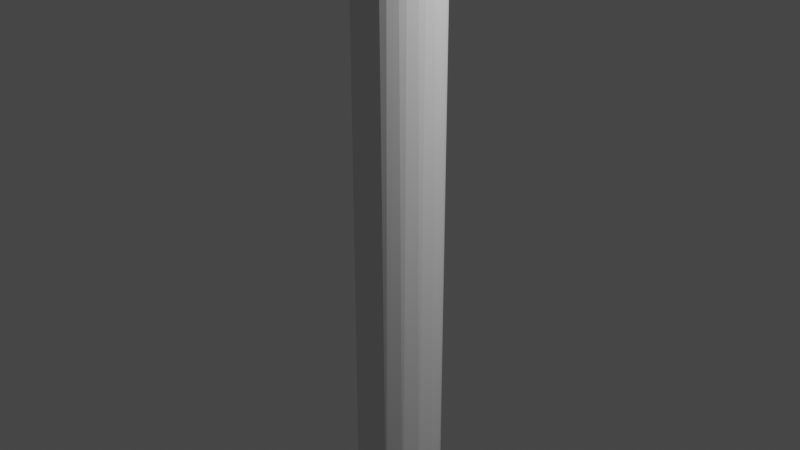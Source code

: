# Source: spoke_corner_flat_small_lowpoly.blend  (saved by Blender 2.80.75; exported with 4.5.12 LTS)
import bpy
from mathutils import Matrix  # noqa: F401  (used for matrix-valued properties, if any)

bpy.ops.wm.read_factory_settings(use_empty=True)
scene = bpy.context.scene
scene.name = 'Scene'

# ---- collections
col_collection = bpy.data.collections.new('Collection'); scene.collection.children.link(col_collection)

# ---- world
world_world = bpy.data.worlds.new('World'); scene.world = world_world
world_world.use_nodes = True; world_world.node_tree.nodes.clear()
_N = world_world.node_tree.nodes; _L = world_world.node_tree.links
n0 = _N.new('ShaderNodeOutputWorld'); n0.name = 'World Output'; n0.location = (300, 300)
n1 = _N.new('ShaderNodeBackground'); n1.name = 'Background'; n1.location = (10, 300)
n1.inputs[0].default_value = (0.05088, 0.05088, 0.05088, 1.0)
_L.new(n1.outputs[0], n0.inputs[0])
n0.is_active_output = True
world_world.color = (0.05088, 0.05088, 0.05088)
world_world.use_sun_shadow = False
world_world.sun_shadow_jitter_overblur = 0.0

# ---- cameras
cam_camera = bpy.data.cameras.new('Camera')
cam_camera.clip_end = 100.0
cam_camera.ortho_scale = 7.314

# ---- lights
light_light = bpy.data.lights.new('Light', 'POINT')
light_light.transmission_factor = 0.0
light_light.energy = 1000.0
light_light.shadow_soft_size = 0.1
light_light.shadow_maximum_resolution = 0.006
light_light.use_absolute_resolution = True

# ---- meshes
me_sphere = bpy.data.meshes.new('Sphere')
me_sphere.from_pydata([(9.617e-07, 0.4831, -4.005), (0.1794, 0.4332, 5.123), (0.1327, 0.4667, -4.005), (0.3012, 0.3804, -4.005), (0.4239, 0.2362, -4.005), (0.4599, 0.09148, 5.123), (0.482, 0.05602, -4.005), (0.4667, -0.1327, -4.005), (0.3804, -0.3012, -4.005), (0.2362, -0.4239, -4.005), (0.09426, -0.4739, -4.005), (-0.03909, -0.4837, -4.005), (-0.2212, -0.4319, -4.005), (-0.3696, -0.3144, -4.005), (-0.4332, -0.1794, 5.123), (-0.4618, -0.149, -4.005), (-0.4837, 0.03908, -4.005), (-0.4464, 0.1849, -4.005), (-0.3448, 0.3448, -4.005), (-0.149, 0.4618, -4.005), (8.414e-07, 0.4689, 5.123), (0.2605, -0.3899, 5.123), (-0.3316, -0.3316, 5.123), (0.4689, 1.636e-07, 5.123), (0.3899, -0.2605, 5.123), (-0.2605, 0.3899, 5.123), (-0.09148, -0.4599, 5.123), (0.09148, -0.4599, 5.123), (0.1794, -0.4332, 5.123), (-0.4599, 0.09148, 5.123), (0.3899, 0.2605, 5.123), (0.09148, 0.4599, 5.123), (0.3316, 0.3316, 5.123), (0.4332, 0.1794, 5.123), (0.4332, -0.1794, 5.123), (0.3316, -0.3316, 5.123), (-0.3899, 0.2605, 5.123), (-0.3899, -0.2605, 5.123), (-0.3316, 0.3316, 5.123), (-0.1794, -0.4332, 5.123), (-0.2605, -0.3899, 5.123), (-0.1794, 0.4332, 5.123), (-0.4332, 0.1794, 5.123), (0.2605, 0.3899, 5.123), (0.4599, -0.09148, 5.123), (-0.4599, -0.09148, 5.123), (-0.4689, 1.51e-07, 5.123), (-8.401e-08, -0.4689, 5.123), (-0.09148, 0.4599, 5.123), (0.1515, 0.4587, 5.346), (0.2717, 0.3891, 5.194), (0.3387, 0.3316, 5.172), (0.4439, 0.1731, 5.149), (0.4686, 0.07638, 5.131), (0.4686, -0.07519, 5.13), (0.444, -0.1727, 5.149), (0.3944, -0.2599, 5.151), (0.3443, -0.3296, 5.183), (0.2673, -0.3901, 5.18), (0.1928, -0.4329, 5.217), (0.1141, -0.4597, 5.26), (-0.1211, -0.4536, 5.227), (-0.2366, -0.3892, 5.321), (-0.309, -0.3327, 5.319), (-0.3986, -0.2262, 5.281), (-0.4553, -0.04625, 5.286), (-0.4342, 0.1413, 5.287), (-0.3408, 0.3031, 5.316), (-0.1998, 0.4204, 5.271), (-0.05798, 0.46, 5.328), (0.2004, 0.4324, 5.241), (0.1181, -0.4691, 5.485), (-0.0923, -0.433, 5.461), (-0.3624, -0.2193, 5.431), (-0.4108, -0.04133, 5.448), (-0.4039, 0.09148, 5.441), (-0.361, 0.2262, 5.421), (-0.1918, 0.3908, 5.436), (0.3958, 0.2601, 5.156), (0.3202, -0.3875, 5.269), (0.1028, -0.4607, 5.562), (-0.1766, -0.3711, 5.526), (-0.2918, -0.2222, 5.574), (-0.3355, -0.09148, 5.588), (-0.341, 0.04133, 5.596), (-0.3008, 0.2193, 5.563), (-0.1826, 0.3354, 5.588), (-0.05977, 0.4329, 5.504), (0.3626, 0.3862, 5.304), (0.3926, 0.3298, 5.239), (0.2559, -0.4599, 5.443), (-0.1001, -0.3332, 5.688), (-0.189, -0.2605, 5.675), (-0.2394, -0.132, 5.712), (-0.2465, 0.04963, 5.73), (-0.2093, 0.2262, 5.687), (-0.04948, 0.392, 5.635), (0.1539, 0.4602, 5.598), (0.08477, 0.4691, 5.436), (0.3176, 0.4329, 5.373), (0.4335, 0.2592, 5.195), (0.4236, -0.2591, 5.189), (0.4006, -0.3307, 5.243), (0.04544, -0.4201, 5.661), (-0.09743, -0.2193, 5.805), (-0.1305, -0.04133, 5.845), (-0.1293, 0.1368, 5.822), (0.1264, 0.4233, 5.71), (0.3195, -0.4319, 5.379), (0.1497, -0.3905, 5.781), (0.05822, -0.3024, 5.844), (0.005169, -0.1402, 5.917), (0.007869, 0.0462, 5.94), (0.01806, 0.2222, 5.884), (-0.01961, 0.3064, 5.793), (0.4689, 0.4599, 5.513), (0.4138, -0.3901, 5.326), (0.1752, -0.2605, 5.93), (0.1496, -0.132, 5.987), (0.1567, 0.0462, 6.008), (0.157, 0.2222, 5.951), (0.2682, 0.3354, 5.898), (0.2809, 0.3934, 5.825), (0.4689, 0.4328, 5.415), (0.4688, 0.3525, 5.282), (0.4688, -0.2335, 5.184), (0.4689, -0.3294, 5.26), (0.4689, -0.4597, 5.691), (0.3104, -0.4209, 5.786), (0.2586, -0.3332, 5.897), (0.3202, -0.2262, 5.992), (0.3076, -0.09148, 6.038), (0.3149, 0.0462, 6.048), (0.3054, 0.2222, 5.992), (0.4688, 0.4341, 5.777), (0.4689, 0.469, 5.641), (0.4689, -0.4155, 5.816), (0.469, -0.2963, 5.957), (0.4689, 0.09148, 6.052), (0.4689, 0.2215, 6.009), (0.469, 0.3617, 5.893), (0.4689, 0.2259, 5.179), (0.4689, -0.418, 5.375), (0.4689, -0.4652, 5.53), (0.4689, -0.1794, 6.026), (0.469, -0.04566, 6.06)], [], [(67, 38, 36), (68, 41, 25), (26, 61, 39), (5, 53, 23), (64, 14, 37), (23, 54, 44), (65, 46, 45), (66, 42, 29), (66, 76, 67), (62, 81, 63), (74, 84, 75), (79, 59, 58), (86, 77, 67), (72, 81, 62), (82, 93, 83), (101, 57, 56), (79, 108, 59), (95, 86, 85), (96, 87, 77), (94, 106, 95), (102, 79, 57), (114, 86, 95), (49, 99, 70), (99, 88, 70), (107, 97, 87), (80, 103, 72), (89, 100, 78), (72, 103, 81), (100, 52, 78), (103, 91, 81), (92, 104, 93), (105, 94, 93), (114, 107, 96), (110, 104, 91), (104, 111, 105), (105, 112, 106), (113, 114, 106), (80, 128, 103), (102, 116, 79), (116, 108, 79), (115, 99, 49), (117, 130, 118), (126, 116, 102), (135, 115, 98), (133, 121, 120), (115, 123, 99), (123, 88, 99), (143, 71, 90), (122, 134, 107), (127, 128, 80), (97, 135, 98), (128, 129, 109), (145, 132, 131), (142, 108, 116), (142, 143, 108), (121, 140, 122), (127, 136, 128), (124, 141, 100), (141, 52, 100), (137, 130, 129), (3, 2, 1, 43), (31, 1, 2), (4, 3, 32, 30), (43, 32, 3), (6, 4, 33, 5), (30, 33, 4), (7, 6, 23, 44), (5, 23, 6), (8, 7, 34, 24), (44, 34, 7), (9, 8, 35, 21), (24, 35, 8), (10, 9, 28, 27), (21, 28, 9), (11, 10, 27, 47), (12, 11, 26, 39), (47, 26, 11), (13, 12, 40, 22), (39, 40, 12), (15, 13, 37, 14), (22, 37, 13), (16, 15, 45, 46), (14, 45, 15), (17, 16, 29, 42), (46, 29, 16), (36, 18, 17, 42), (19, 18, 25, 41), (36, 38, 18), (38, 25, 18), (41, 48, 19), (126, 125, 54, 23, 53, 141, 124, 123, 115, 135, 134, 140, 139, 138, 145, 144, 137, 136, 127, 143, 142), (0, 19, 48, 20), (67, 36, 42, 66), (59, 28, 21, 58), (49, 31, 20, 98), (27, 28, 59, 60), (2, 0, 20, 31), (70, 1, 31, 49), (68, 25, 38, 67), (47, 27, 60, 71), (43, 1, 70, 50), (61, 26, 47, 71), (32, 43, 50, 51), (48, 41, 68, 69), (30, 32, 51, 78), (98, 20, 48, 69), (40, 39, 61, 62), (33, 30, 78, 52), (63, 22, 40, 62), (5, 33, 52, 53), (37, 22, 63, 64), (65, 45, 14, 64), (34, 44, 54, 55), (24, 34, 55, 56), (29, 46, 65, 66), (35, 24, 56, 57), (21, 35, 57, 58), (65, 64, 73, 74), (61, 72, 62), (63, 73, 64), (75, 66, 65, 74), (73, 63, 81, 82), (75, 76, 66), (67, 77, 68), (83, 74, 73, 82), (85, 76, 75, 84), (83, 84, 74), (67, 76, 85, 86), (57, 79, 58), (84, 83, 93, 94), (77, 87, 68), (71, 80, 61), (68, 87, 69), (61, 80, 72), (85, 84, 94, 95), (55, 101, 56), (60, 59, 108, 90), (51, 50, 88, 89), (86, 96, 77), (60, 90, 71), (70, 88, 50), (82, 81, 91, 92), (87, 97, 69), (51, 89, 78), (69, 97, 98), (91, 103, 109, 110), (92, 93, 82), (101, 102, 57), (106, 114, 95), (86, 114, 96), (96, 107, 87), (91, 104, 92), (104, 105, 93), (94, 105, 106), (111, 110, 117, 118), (104, 110, 111), (111, 112, 105), (106, 112, 113), (103, 128, 109), (109, 129, 110), (129, 117, 110), (112, 111, 118, 119), (120, 113, 112, 119), (114, 113, 120, 121), (98, 115, 49), (107, 114, 121, 122), (119, 118, 131, 132), (129, 130, 117), (118, 130, 131), (55, 125, 101), (102, 101, 125, 126), (133, 120, 119, 132), (97, 107, 134, 135), (108, 143, 90), (71, 127, 80), (88, 124, 89), (139, 133, 132, 138), (89, 124, 100), (54, 125, 55), (132, 145, 138), (121, 133, 139, 140), (126, 142, 116), (129, 128, 136, 137), (123, 124, 88), (122, 140, 134), (71, 143, 127), (131, 130, 144, 145), (52, 141, 53), (130, 137, 144)])
_uv = me_sphere.uv_layers.new(name='UVMap')
_uv.uv.foreach_set('vector', [0.888, 0.5625, 0.875, 0.5625, 0.9062, 0.5625, 0.8268, 0.5625, 0.8125, 0.5625, 0.8438, 0.5625, 0.2187, 0.5625, 0.2005, 0.5625, 0.1875, 0.5625, 0.5312, 0.5625, 0.5312, 0.5625, 0.5, 0.5625, 0.07981, 0.5625, 0.0625, 0.5625, 0.09375, 0.5625, 0.5, 0.5625, 0.4687, 0.5625, 0.4687, 0.5625, 0.01563, 0.5625, 0.0, 0.5625, 0.03125, 0.5625, 0.9515, 0.5625, 0.9375, 0.5625, 0.9688, 0.5625, 0.9515, 0.5625, 0.9202, 0.5625, 0.888, 0.5625, 0.1562, 0.5625, 0.142, 0.5625, 0.125, 0.5625, 1.0, 0.5625, 0.986, 0.5625, 0.9688, 0.5625, 0.3437, 0.5625, 0.3125, 0.5625, 0.3437, 0.5625, 0.875, 0.5625, 0.8438, 0.5625, 0.888, 0.5625, 0.1875, 0.5625, 0.142, 0.5625, 0.1562, 0.5625, 0.07818, 0.5625, 0.04525, 0.5625, 0.03125, 0.5625, 0.4062, 0.5625, 0.375, 0.5625, 0.4062, 0.5625, 0.3437, 0.5625, 0.3125, 0.5625, 0.3125, 0.5625, 0.9202, 0.5625, 0.875, 0.5625, 0.923, 0.5625, 0.8438, 0.5625, 0.8125, 0.5625, 0.8438, 0.5625, 0.9832, 0.5625, 0.9531, 0.5625, 0.9202, 0.5625, 0.375, 0.5625, 0.3437, 0.5625, 0.375, 0.5625, 0.8858, 0.5625, 0.875, 0.5625, 0.9202, 0.5625, 0.7188, 0.5625, 0.6875, 0.5625, 0.6875, 0.5625, 0.6875, 0.5625, 0.6562, 0.5625, 0.6875, 0.5625, 0.8233, 0.5625, 0.7812, 0.5625, 0.8125, 0.5625, 0.2187, 0.5625, 0.1722, 0.5625, 0.1875, 0.5625, 0.625, 0.5625, 0.5937, 0.5625, 0.5937, 0.5625, 0.1875, 0.5625, 0.1722, 0.5625, 0.142, 0.5625, 0.5937, 0.5625, 0.5625, 0.5625, 0.5937, 0.5625, 0.1722, 0.5625, 0.125, 0.5625, 0.142, 0.5625, 0.09375, 0.5625, 0.07699, 0.5625, 0.04525, 0.5625, 0.01399, 0.5625, 0.0, 0.5625, 0.04525, 0.5625, 0.8858, 0.5625, 0.8233, 0.5625, 0.8438, 0.5625, 0.1111, 0.5625, 0.07699, 0.5625, 0.125, 0.5625, 0.07699, 0.5625, 0.04806, 0.5625, 0.01399, 0.5625, 1.0, 0.5625, 0.9844, 0.5625, 0.9531, 0.5625, 0.9218, 0.5625, 0.8858, 0.5625, 0.9531, 0.5625, 0.2187, 0.5625, 0.177, 0.5625, 0.1722, 0.5625, 0.375, 0.5625, 0.3437, 0.5625, 0.3437, 0.5625, 0.3437, 0.5625, 0.3125, 0.5625, 0.3437, 0.5625, 0.7188, 0.5625, 0.6875, 0.5625, 0.7188, 0.5625, 0.09375, 0.5625, 0.07981, 0.5625, 0.04525, 0.5625, 0.375, 0.5625, 0.3437, 0.5625, 0.375, 0.5625, 0.7647, 0.5625, 0.7188, 0.5625, 0.75, 0.5625, 0.9218, 0.5625, 0.875, 0.5625, 0.9218, 0.5625, 0.7188, 0.5625, 0.6875, 0.5625, 0.6875, 0.5625, 0.6875, 0.5625, 0.6562, 0.5625, 0.6875, 0.5625, 0.2718, 0.5625, 0.25, 0.5625, 0.2812, 0.5625, 0.8438, 0.5625, 0.8125, 0.5625, 0.8233, 0.5625, 0.2187, 0.5625, 0.177, 0.5625, 0.2187, 0.5625, 0.7812, 0.5625, 0.7647, 0.5625, 0.75, 0.5625, 0.177, 0.5625, 0.125, 0.5625, 0.1562, 0.5625, 0.01548, 0.5625, 0.0, 0.5625, 0.03125, 0.5625, 0.3263, 0.5625, 0.3125, 0.5625, 0.3437, 0.5625, 0.3263, 0.5625, 0.2718, 0.5625, 0.3125, 0.5625, 0.875, 0.5625, 0.8603, 0.5625, 0.8438, 0.5625, 0.2187, 0.5625, 0.1715, 0.5625, 0.177, 0.5625, 0.6352, 0.5625, 0.5796, 0.5625, 0.5937, 0.5625, 0.5796, 0.5625, 0.5625, 0.5625, 0.5937, 0.5625, 0.1085, 0.5625, 0.07981, 0.5625, 0.125, 0.5625, 0.6434, 0.5, 0.7059, 0.5, 0.6875, 0.5625, 0.6562, 0.5625, 0.7188, 0.5625, 0.6875, 0.5625, 0.7059, 0.5, 0.5809, 0.5, 0.6434, 0.5, 0.625, 0.5625, 0.5937, 0.5625, 0.6562, 0.5625, 0.625, 0.5625, 0.6434, 0.5, 0.5184, 0.5, 0.5809, 0.5, 0.5625, 0.5625, 0.5312, 0.5625, 0.5937, 0.5625, 0.5625, 0.5625, 0.5809, 0.5, 0.4559, 0.5, 0.5184, 0.5, 0.5, 0.5625, 0.4687, 0.5625, 0.5312, 0.5625, 0.5, 0.5625, 0.5184, 0.5, 0.3934, 0.5, 0.4559, 0.5, 0.4375, 0.5625, 0.4062, 0.5625, 0.4687, 0.5625, 0.4375, 0.5625, 0.4559, 0.5, 0.3309, 0.5, 0.3934, 0.5, 0.375, 0.5625, 0.3437, 0.5625, 0.4062, 0.5625, 0.375, 0.5625, 0.3934, 0.5, 0.2812, 0.5, 0.3309, 0.5, 0.3125, 0.5625, 0.2812, 0.5625, 0.3437, 0.5625, 0.3125, 0.5625, 0.3309, 0.5, 0.2372, 0.5, 0.2812, 0.5, 0.2812, 0.5625, 0.25, 0.5625, 0.1747, 0.5, 0.2372, 0.5, 0.2187, 0.5625, 0.1875, 0.5625, 0.25, 0.5625, 0.2187, 0.5625, 0.2372, 0.5, 0.1122, 0.5, 0.1747, 0.5, 0.1562, 0.5625, 0.125, 0.5625, 0.1875, 0.5625, 0.1562, 0.5625, 0.1747, 0.5, 0.04968, 0.5, 0.1122, 0.5, 0.09375, 0.5625, 0.0625, 0.5625, 0.125, 0.5625, 0.09375, 0.5625, 0.1122, 0.5, 0.3973, 0.5, 0.04968, 0.5, 0.03125, 0.5625, 0.0, 0.5625, 0.0625, 0.5625, 0.03125, 0.5625, 0.04968, 0.5, 0.9375, 0.5, 0.3973, 0.5, 0.9688, 0.5625, 0.9375, 0.5625, 1.0, 0.5625, 0.9688, 0.5625, 0.3973, 0.5, 0.9062, 0.5625, 0.8751, 0.5, 0.9375, 0.5, 0.9375, 0.5625, 0.7997, 0.5, 0.8751, 0.5, 0.8438, 0.5625, 0.8125, 0.5625, 0.9062, 0.5625, 0.875, 0.5625, 0.8751, 0.5, 0.875, 0.5625, 0.8438, 0.5625, 0.8751, 0.5, 0.8125, 0.5625, 0.7812, 0.5625, 0.7997, 0.5, 0.375, 0.5625, 0.4169, 0.5625, 0.4687, 0.5625, 0.5, 0.5625, 0.5312, 0.5625, 0.5796, 0.5625, 0.6352, 0.5625, 0.6875, 0.5625, 0.7188, 0.5625, 0.7647, 0.5625, 0.8125, 0.5625, 0.8603, 0.5625, 0.9222, 0.5625, 0.9688, 0.5625, 0.01548, 0.5625, 0.0625, 0.5625, 0.1085, 0.5625, 0.1715, 0.5625, 0.2187, 0.5625, 0.2718, 0.5625, 0.3263, 0.5625, 0.75, 0.5, 0.7997, 0.5, 0.7812, 0.5625, 0.75, 0.5625, 0.888, 0.5625, 0.9062, 0.5625, 0.9375, 0.5625, 0.9515, 0.5625, 0.3125, 0.5625, 0.3125, 0.5625, 0.3437, 0.5625, 0.3437, 0.5625, 0.7188, 0.5625, 0.7188, 0.5625, 0.75, 0.5625, 0.75, 0.5625, 0.2812, 0.5625, 0.3125, 0.5625, 0.3125, 0.5625, 0.2812, 0.5625, 0.7059, 0.5, 0.75, 0.5, 0.75, 0.5625, 0.7188, 0.5625, 0.6875, 0.5625, 0.6875, 0.5625, 0.7188, 0.5625, 0.7188, 0.5625, 0.8268, 0.5625, 0.8438, 0.5625, 0.875, 0.5625, 0.888, 0.5625, 0.25, 0.5625, 0.2812, 0.5625, 0.2812, 0.5625, 0.25, 0.5625, 0.6562, 0.5625, 0.6875, 0.5625, 0.6875, 0.5625, 0.6562, 0.5625, 0.2005, 0.5625, 0.2187, 0.5625, 0.25, 0.5625, 0.25, 0.5625, 0.625, 0.5625, 0.6562, 0.5625, 0.6562, 0.5625, 0.625, 0.5625, 0.7812, 0.5625, 0.8125, 0.5625, 0.8268, 0.5625, 0.7812, 0.5625, 0.5937, 0.5625, 0.625, 0.5625, 0.625, 0.5625, 0.5937, 0.5625, 0.75, 0.5625, 0.75, 0.5625, 0.7812, 0.5625, 0.7812, 0.5625, 0.1562, 0.5625, 0.1875, 0.5625, 0.2005, 0.5625, 0.1562, 0.5625, 0.5625, 0.5625, 0.5937, 0.5625, 0.5937, 0.5625, 0.5625, 0.5625, 0.125, 0.5625, 0.125, 0.5625, 0.1562, 0.5625, 0.1562, 0.5625, 0.5312, 0.5625, 0.5625, 0.5625, 0.5625, 0.5625, 0.5312, 0.5625, 0.09375, 0.5625, 0.125, 0.5625, 0.125, 0.5625, 0.07981, 0.5625, 0.01563, 0.5625, 0.03125, 0.5625, 0.0625, 0.5625, 0.07981, 0.5625, 0.4375, 0.5625, 0.4687, 0.5625, 0.4687, 0.5625, 0.4375, 0.5625, 0.4062, 0.5625, 0.4375, 0.5625, 0.4375, 0.5625, 0.4062, 0.5625, 0.9688, 0.5625, 1.0, 0.5625, 1.0, 0.5625, 0.9515, 0.5625, 0.375, 0.5625, 0.4062, 0.5625, 0.4062, 0.5625, 0.375, 0.5625, 0.3437, 0.5625, 0.375, 0.5625, 0.375, 0.5625, 0.3437, 0.5625, 0.01563, 0.5625, 0.07981, 0.5625, 0.07699, 0.5625, 0.01399, 0.5625, 0.2005, 0.5625, 0.1875, 0.5625, 0.1562, 0.5625, 0.125, 0.5625, 0.07699, 0.5625, 0.07981, 0.5625, 0.9688, 0.5625, 0.9515, 0.5625, 1.0, 0.5625, 1.0, 0.5625, 0.07699, 0.5625, 0.125, 0.5625, 0.142, 0.5625, 0.07818, 0.5625, 0.9688, 0.5625, 0.9202, 0.5625, 0.9515, 0.5625, 0.888, 0.5625, 0.8438, 0.5625, 0.8268, 0.5625, 0.03125, 0.5625, 0.01399, 0.5625, 0.07699, 0.5625, 0.07818, 0.5625, 0.923, 0.5625, 0.9202, 0.5625, 0.9688, 0.5625, 0.986, 0.5625, 0.03125, 0.5625, 0.0, 0.5625, 0.01399, 0.5625, 0.888, 0.5625, 0.9202, 0.5625, 0.923, 0.5625, 0.875, 0.5625, 0.375, 0.5625, 0.3437, 0.5625, 0.3437, 0.5625, 0.0, 0.5625, 0.03125, 0.5625, 0.04525, 0.5625, 0.0, 0.5625, 0.8438, 0.5625, 0.8125, 0.5625, 0.8268, 0.5625, 0.25, 0.5625, 0.2187, 0.5625, 0.2005, 0.5625, 0.8268, 0.5625, 0.8125, 0.5625, 0.7812, 0.5625, 0.2005, 0.5625, 0.2187, 0.5625, 0.1875, 0.5625, 0.923, 0.5625, 0.986, 0.5625, 0.9832, 0.5625, 0.9202, 0.5625, 0.4375, 0.5625, 0.4062, 0.5625, 0.4062, 0.5625, 0.2812, 0.5625, 0.3125, 0.5625, 0.3125, 0.5625, 0.2812, 0.5625, 0.625, 0.5625, 0.6562, 0.5625, 0.6562, 0.5625, 0.625, 0.5625, 0.875, 0.5625, 0.8438, 0.5625, 0.8438, 0.5625, 0.2812, 0.5625, 0.2812, 0.5625, 0.25, 0.5625, 0.6875, 0.5625, 0.6562, 0.5625, 0.6562, 0.5625, 0.07818, 0.5625, 0.142, 0.5625, 0.125, 0.5625, 0.09375, 0.5625, 0.8125, 0.5625, 0.7812, 0.5625, 0.7812, 0.5625, 0.625, 0.5625, 0.625, 0.5625, 0.5937, 0.5625, 0.7812, 0.5625, 0.7812, 0.5625, 0.75, 0.5625, 0.125, 0.5625, 0.1722, 0.5625, 0.1562, 0.5625, 0.1111, 0.5625, 0.09375, 0.5625, 0.04525, 0.5625, 0.07818, 0.5625, 0.4062, 0.5625, 0.375, 0.5625, 0.375, 0.5625, 0.9531, 0.5625, 0.8858, 0.5625, 0.9202, 0.5625, 0.875, 0.5625, 0.8858, 0.5625, 0.8438, 0.5625, 0.8438, 0.5625, 0.8233, 0.5625, 0.8125, 0.5625, 0.125, 0.5625, 0.07699, 0.5625, 0.09375, 0.5625, 0.07699, 0.5625, 0.01399, 0.5625, 0.04525, 0.5625, 0.9832, 0.5625, 1.0, 0.5625, 0.9531, 0.5625, 0.04806, 0.5625, 0.1111, 0.5625, 0.09375, 0.5625, 0.04525, 0.5625, 0.07699, 0.5625, 0.1111, 0.5625, 0.04806, 0.5625, 0.04806, 0.5625, 0.0, 0.5625, 0.01399, 0.5625, 0.9531, 0.5625, 0.9844, 0.5625, 0.9218, 0.5625, 0.1722, 0.5625, 0.177, 0.5625, 0.1562, 0.5625, 0.1562, 0.5625, 0.125, 0.5625, 0.1111, 0.5625, 0.125, 0.5625, 0.09375, 0.5625, 0.1111, 0.5625, 0.0, 0.5625, 0.04806, 0.5625, 0.04525, 0.5625, 0.0, 0.5625, 0.9218, 0.5625, 0.9218, 0.5625, 0.9844, 0.5625, 0.9844, 0.5625, 0.8858, 0.5625, 0.9218, 0.5625, 0.9218, 0.5625, 0.875, 0.5625, 0.75, 0.5625, 0.7188, 0.5625, 0.7188, 0.5625, 0.8233, 0.5625, 0.8858, 0.5625, 0.875, 0.5625, 0.8438, 0.5625, 0.0, 0.5625, 0.04525, 0.5625, 0.03125, 0.5625, 0.0, 0.5625, 0.125, 0.5625, 0.07981, 0.5625, 0.09375, 0.5625, 0.04525, 0.5625, 0.07981, 0.5625, 0.03125, 0.5625, 0.4375, 0.5625, 0.4169, 0.5625, 0.4062, 0.5625, 0.375, 0.5625, 0.4062, 0.5625, 0.4169, 0.5625, 0.375, 0.5625, 0.9218, 0.5625, 0.9218, 0.5625, 0.9844, 0.5625, 0.9844, 0.5625, 0.7812, 0.5625, 0.8233, 0.5625, 0.8125, 0.5625, 0.7647, 0.5625, 0.3125, 0.5625, 0.2718, 0.5625, 0.2812, 0.5625, 0.25, 0.5625, 0.2187, 0.5625, 0.2187, 0.5625, 0.6562, 0.5625, 0.6352, 0.5625, 0.625, 0.5625, 0.9222, 0.5625, 0.9218, 0.5625, 0.9844, 0.5625, 0.9688, 0.5625, 0.625, 0.5625, 0.6352, 0.5625, 0.5937, 0.5625, 0.4687, 0.5625, 0.4169, 0.5625, 0.4375, 0.5625, 0.9844, 0.5625, 1.0, 0.5625, 0.9688, 0.5625, 0.875, 0.5625, 0.9218, 0.5625, 0.9222, 0.5625, 0.8603, 0.5625, 0.375, 0.5625, 0.3263, 0.5625, 0.3437, 0.5625, 0.125, 0.5625, 0.177, 0.5625, 0.1715, 0.5625, 0.1085, 0.5625, 0.6875, 0.5625, 0.6352, 0.5625, 0.6562, 0.5625, 0.8438, 0.5625, 0.8603, 0.5625, 0.8125, 0.5625, 0.25, 0.5625, 0.2718, 0.5625, 0.2187, 0.5625, 0.03125, 0.5625, 0.07981, 0.5625, 0.0625, 0.5625, 0.01548, 0.5625, 0.5625, 0.5625, 0.5796, 0.5625, 0.5312, 0.5625, 0.07981, 0.5625, 0.1085, 0.5625, 0.0625, 0.5625])
me_sphere.use_remesh_preserve_volume = False
me_sphere.use_remesh_preserve_attributes = False
me_sphere.use_mirror_vertex_groups = False
me_sphere.update()

# ---- objects
ob_light = bpy.data.objects.new('Light', light_light)
ob_camera = bpy.data.objects.new('Camera', cam_camera)
ob_sphere = bpy.data.objects.new('Sphere', me_sphere)

# ---- transforms, parenting, visibility, modifiers, constraints
ob_light.location = (4.076, 1.005, 5.904)
ob_light.rotation_euler = (0.6503, 0.05522, 1.866)
ob_light.lock_rotations_4d = False
ob_light.empty_display_type = 'ARROWS'
ob_light.color = (0.0, 0.0, 0.0, 0.0)
ob_light.lineart.crease_threshold = 0.0
ob_camera.location = (7.359, -6.926, 4.958)
ob_camera.rotation_euler = (1.109, 0.0, 0.8149)
ob_camera.lock_rotations_4d = False
ob_camera.empty_display_type = 'ARROWS'
ob_camera.color = (0.0, 0.0, 0.0, 0.0)
ob_camera.display_type = 'WIRE'
ob_camera.lineart.crease_threshold = 0.0
ob_sphere.location = (0.0, 0.0, -0.5881)
ob_sphere.scale = (0.9706, 0.9706, 1.0)
ob_sphere.lineart.crease_threshold = 0.0

# ---- collection membership
col_collection.objects.link(ob_light)
col_collection.objects.link(ob_camera)
col_collection.objects.link(ob_sphere)

# ---- scene / render settings (as saved in the file)
scene.camera = ob_camera
scene.frame_start = 1; scene.frame_end = 250; scene.frame_set(1)
scene.render.engine = 'BLENDER_EEVEE_NEXT'
scene.cycles.use_denoising = False
scene.cycles.samples = 128
scene.cycles.sampling_pattern = 'TABULATED_SOBOL'
scene.cycles.use_adaptive_sampling = False
scene.cycles.use_light_tree = False
scene.view_settings.view_transform = 'Filmic'
bpy.context.view_layer.update()
